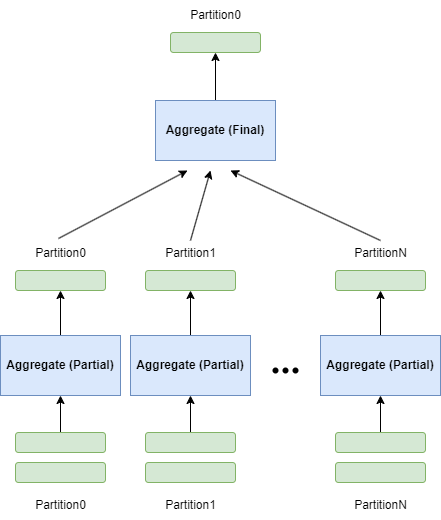

The diagram above was exported from draw.io. Its source (the exported page's mxGraphModel, read from the mxfile embedded in the PNG):
<mxGraphModel dx="2074" dy="1196" grid="1" gridSize="10" guides="1" tooltips="1" connect="1" arrows="1" fold="1" page="1" pageScale="1" pageWidth="827" pageHeight="1169" math="0" shadow="0">
  <root>
    <mxCell id="0" />
    <mxCell id="1" parent="0" />
    <mxCell id="HajGuJzdZtFO8f0e5h4y-1" value="" style="edgeStyle=orthogonalEdgeStyle;rounded=0;orthogonalLoop=1;jettySize=auto;html=1;" edge="1" parent="1" source="HajGuJzdZtFO8f0e5h4y-2" target="HajGuJzdZtFO8f0e5h4y-7">
      <mxGeometry relative="1" as="geometry">
        <mxPoint x="310" y="341" as="targetPoint" />
      </mxGeometry>
    </mxCell>
    <mxCell id="HajGuJzdZtFO8f0e5h4y-2" value="&lt;b&gt;Aggregate (Partial)&lt;/b&gt;" style="whiteSpace=wrap;html=1;rounded=0;fillColor=#dae8fc;strokeColor=#6c8ebf;" vertex="1" parent="1">
      <mxGeometry x="250" y="395" width="120" height="60" as="geometry" />
    </mxCell>
    <mxCell id="HajGuJzdZtFO8f0e5h4y-3" value="" style="edgeStyle=orthogonalEdgeStyle;rounded=0;orthogonalLoop=1;jettySize=auto;html=1;" edge="1" parent="1" source="HajGuJzdZtFO8f0e5h4y-4" target="HajGuJzdZtFO8f0e5h4y-2">
      <mxGeometry relative="1" as="geometry" />
    </mxCell>
    <mxCell id="HajGuJzdZtFO8f0e5h4y-4" value="" style="rounded=1;whiteSpace=wrap;html=1;fillColor=#d5e8d4;strokeColor=#82b366;" vertex="1" parent="1">
      <mxGeometry x="265" y="492" width="90" height="20" as="geometry" />
    </mxCell>
    <mxCell id="HajGuJzdZtFO8f0e5h4y-5" value="" style="rounded=1;whiteSpace=wrap;html=1;fillColor=#d5e8d4;strokeColor=#82b366;" vertex="1" parent="1">
      <mxGeometry x="265" y="522" width="90" height="20" as="geometry" />
    </mxCell>
    <mxCell id="HajGuJzdZtFO8f0e5h4y-6" value="Partition0" style="text;html=1;align=center;verticalAlign=middle;resizable=0;points=[];autosize=1;strokeColor=none;fillColor=none;" vertex="1" parent="1">
      <mxGeometry x="275" y="550" width="70" height="30" as="geometry" />
    </mxCell>
    <mxCell id="HajGuJzdZtFO8f0e5h4y-7" value="" style="rounded=1;whiteSpace=wrap;html=1;fillColor=#d5e8d4;strokeColor=#82b366;" vertex="1" parent="1">
      <mxGeometry x="265" y="330" width="90" height="20" as="geometry" />
    </mxCell>
    <mxCell id="HajGuJzdZtFO8f0e5h4y-8" value="Partition0" style="text;html=1;align=center;verticalAlign=middle;resizable=0;points=[];autosize=1;strokeColor=none;fillColor=none;" vertex="1" parent="1">
      <mxGeometry x="275" y="298" width="70" height="30" as="geometry" />
    </mxCell>
    <mxCell id="HajGuJzdZtFO8f0e5h4y-9" value="" style="edgeStyle=orthogonalEdgeStyle;rounded=0;orthogonalLoop=1;jettySize=auto;html=1;" edge="1" parent="1" source="HajGuJzdZtFO8f0e5h4y-10" target="HajGuJzdZtFO8f0e5h4y-15">
      <mxGeometry relative="1" as="geometry">
        <mxPoint x="440" y="341" as="targetPoint" />
      </mxGeometry>
    </mxCell>
    <mxCell id="HajGuJzdZtFO8f0e5h4y-10" value="&lt;b&gt;Aggregate (Partial)&lt;/b&gt;" style="whiteSpace=wrap;html=1;rounded=0;fillColor=#dae8fc;strokeColor=#6c8ebf;" vertex="1" parent="1">
      <mxGeometry x="380" y="395" width="120" height="60" as="geometry" />
    </mxCell>
    <mxCell id="HajGuJzdZtFO8f0e5h4y-11" value="" style="edgeStyle=orthogonalEdgeStyle;rounded=0;orthogonalLoop=1;jettySize=auto;html=1;" edge="1" parent="1" source="HajGuJzdZtFO8f0e5h4y-12" target="HajGuJzdZtFO8f0e5h4y-10">
      <mxGeometry relative="1" as="geometry" />
    </mxCell>
    <mxCell id="HajGuJzdZtFO8f0e5h4y-12" value="" style="rounded=1;whiteSpace=wrap;html=1;fillColor=#d5e8d4;strokeColor=#82b366;" vertex="1" parent="1">
      <mxGeometry x="395" y="492" width="90" height="20" as="geometry" />
    </mxCell>
    <mxCell id="HajGuJzdZtFO8f0e5h4y-13" value="" style="rounded=1;whiteSpace=wrap;html=1;fillColor=#d5e8d4;strokeColor=#82b366;" vertex="1" parent="1">
      <mxGeometry x="395" y="522" width="90" height="20" as="geometry" />
    </mxCell>
    <mxCell id="HajGuJzdZtFO8f0e5h4y-14" value="Partition1" style="text;html=1;align=center;verticalAlign=middle;resizable=0;points=[];autosize=1;strokeColor=none;fillColor=none;" vertex="1" parent="1">
      <mxGeometry x="405" y="550" width="70" height="30" as="geometry" />
    </mxCell>
    <mxCell id="HajGuJzdZtFO8f0e5h4y-15" value="" style="rounded=1;whiteSpace=wrap;html=1;fillColor=#d5e8d4;strokeColor=#82b366;" vertex="1" parent="1">
      <mxGeometry x="395" y="330" width="90" height="20" as="geometry" />
    </mxCell>
    <mxCell id="HajGuJzdZtFO8f0e5h4y-16" value="Partition1" style="text;html=1;align=center;verticalAlign=middle;resizable=0;points=[];autosize=1;strokeColor=none;fillColor=none;" vertex="1" parent="1">
      <mxGeometry x="405" y="298" width="70" height="30" as="geometry" />
    </mxCell>
    <mxCell id="HajGuJzdZtFO8f0e5h4y-17" value="" style="edgeStyle=orthogonalEdgeStyle;rounded=0;orthogonalLoop=1;jettySize=auto;html=1;" edge="1" parent="1" source="HajGuJzdZtFO8f0e5h4y-18" target="HajGuJzdZtFO8f0e5h4y-23">
      <mxGeometry relative="1" as="geometry">
        <mxPoint x="630" y="341" as="targetPoint" />
      </mxGeometry>
    </mxCell>
    <mxCell id="HajGuJzdZtFO8f0e5h4y-18" value="&lt;b&gt;Aggregate (Partial)&lt;/b&gt;" style="whiteSpace=wrap;html=1;rounded=0;fillColor=#dae8fc;strokeColor=#6c8ebf;" vertex="1" parent="1">
      <mxGeometry x="570" y="395" width="120" height="60" as="geometry" />
    </mxCell>
    <mxCell id="HajGuJzdZtFO8f0e5h4y-19" value="" style="edgeStyle=orthogonalEdgeStyle;rounded=0;orthogonalLoop=1;jettySize=auto;html=1;" edge="1" parent="1" source="HajGuJzdZtFO8f0e5h4y-20" target="HajGuJzdZtFO8f0e5h4y-18">
      <mxGeometry relative="1" as="geometry" />
    </mxCell>
    <mxCell id="HajGuJzdZtFO8f0e5h4y-20" value="" style="rounded=1;whiteSpace=wrap;html=1;fillColor=#d5e8d4;strokeColor=#82b366;" vertex="1" parent="1">
      <mxGeometry x="585" y="492" width="90" height="20" as="geometry" />
    </mxCell>
    <mxCell id="HajGuJzdZtFO8f0e5h4y-21" value="" style="rounded=1;whiteSpace=wrap;html=1;fillColor=#d5e8d4;strokeColor=#82b366;" vertex="1" parent="1">
      <mxGeometry x="585" y="522" width="90" height="20" as="geometry" />
    </mxCell>
    <mxCell id="HajGuJzdZtFO8f0e5h4y-22" value="PartitionN" style="text;html=1;align=center;verticalAlign=middle;resizable=0;points=[];autosize=1;strokeColor=none;fillColor=none;" vertex="1" parent="1">
      <mxGeometry x="590" y="550" width="80" height="30" as="geometry" />
    </mxCell>
    <mxCell id="HajGuJzdZtFO8f0e5h4y-23" value="" style="rounded=1;whiteSpace=wrap;html=1;fillColor=#d5e8d4;strokeColor=#82b366;" vertex="1" parent="1">
      <mxGeometry x="585" y="330" width="90" height="20" as="geometry" />
    </mxCell>
    <mxCell id="HajGuJzdZtFO8f0e5h4y-24" value="PartitionN" style="text;html=1;align=center;verticalAlign=middle;resizable=0;points=[];autosize=1;strokeColor=none;fillColor=none;" vertex="1" parent="1">
      <mxGeometry x="590" y="298" width="80" height="30" as="geometry" />
    </mxCell>
    <mxCell id="HajGuJzdZtFO8f0e5h4y-25" value="" style="shape=waypoint;sketch=0;size=6;pointerEvents=1;points=[];fillColor=none;resizable=0;rotatable=0;perimeter=centerPerimeter;snapToPoint=1;" vertex="1" parent="1">
      <mxGeometry x="515" y="420" width="20" height="20" as="geometry" />
    </mxCell>
    <mxCell id="HajGuJzdZtFO8f0e5h4y-26" value="" style="shape=waypoint;sketch=0;size=6;pointerEvents=1;points=[];fillColor=none;resizable=0;rotatable=0;perimeter=centerPerimeter;snapToPoint=1;" vertex="1" parent="1">
      <mxGeometry x="525" y="420" width="20" height="20" as="geometry" />
    </mxCell>
    <mxCell id="HajGuJzdZtFO8f0e5h4y-27" value="" style="shape=waypoint;sketch=0;size=6;pointerEvents=1;points=[];fillColor=none;resizable=0;rotatable=0;perimeter=centerPerimeter;snapToPoint=1;" vertex="1" parent="1">
      <mxGeometry x="535" y="420" width="20" height="20" as="geometry" />
    </mxCell>
    <mxCell id="HajGuJzdZtFO8f0e5h4y-35" style="edgeStyle=orthogonalEdgeStyle;rounded=0;orthogonalLoop=1;jettySize=auto;html=1;entryX=0.5;entryY=1;entryDx=0;entryDy=0;" edge="1" parent="1" source="HajGuJzdZtFO8f0e5h4y-28" target="HajGuJzdZtFO8f0e5h4y-32">
      <mxGeometry relative="1" as="geometry" />
    </mxCell>
    <mxCell id="HajGuJzdZtFO8f0e5h4y-28" value="&lt;b&gt;Aggregate (Final)&lt;/b&gt;" style="whiteSpace=wrap;html=1;rounded=0;fillColor=#dae8fc;strokeColor=#6c8ebf;" vertex="1" parent="1">
      <mxGeometry x="405" y="160" width="120" height="60" as="geometry" />
    </mxCell>
    <mxCell id="HajGuJzdZtFO8f0e5h4y-29" value="" style="endArrow=classic;html=1;rounded=0;exitX=0.371;exitY=0;exitDx=0;exitDy=0;exitPerimeter=0;" edge="1" parent="1">
      <mxGeometry width="50" height="50" relative="1" as="geometry">
        <mxPoint x="307.9699999999998" y="298" as="sourcePoint" />
        <mxPoint x="437" y="230" as="targetPoint" />
      </mxGeometry>
    </mxCell>
    <mxCell id="HajGuJzdZtFO8f0e5h4y-30" value="" style="endArrow=classic;html=1;rounded=0;" edge="1" parent="1">
      <mxGeometry width="50" height="50" relative="1" as="geometry">
        <mxPoint x="440" y="300" as="sourcePoint" />
        <mxPoint x="460" y="230" as="targetPoint" />
      </mxGeometry>
    </mxCell>
    <mxCell id="HajGuJzdZtFO8f0e5h4y-31" value="" style="endArrow=classic;html=1;rounded=0;" edge="1" parent="1">
      <mxGeometry width="50" height="50" relative="1" as="geometry">
        <mxPoint x="630" y="300" as="sourcePoint" />
        <mxPoint x="480" y="230" as="targetPoint" />
      </mxGeometry>
    </mxCell>
    <mxCell id="HajGuJzdZtFO8f0e5h4y-32" value="" style="rounded=1;whiteSpace=wrap;html=1;fillColor=#d5e8d4;strokeColor=#82b366;" vertex="1" parent="1">
      <mxGeometry x="420" y="92" width="90" height="20" as="geometry" />
    </mxCell>
    <mxCell id="HajGuJzdZtFO8f0e5h4y-33" value="Partition0" style="text;html=1;align=center;verticalAlign=middle;resizable=0;points=[];autosize=1;strokeColor=none;fillColor=none;" vertex="1" parent="1">
      <mxGeometry x="430" y="60" width="70" height="30" as="geometry" />
    </mxCell>
  </root>
</mxGraphModel>